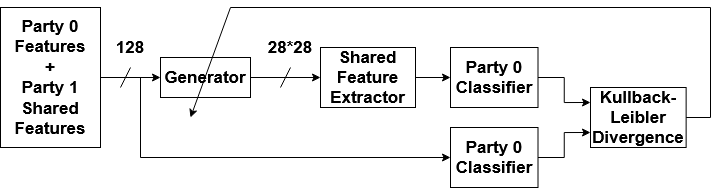

The diagram above was exported from draw.io. Its source (the exported page's mxGraphModel, read from the mxfile embedded in the PNG):
<mxGraphModel dx="920" dy="508" grid="1" gridSize="10" guides="1" tooltips="1" connect="1" arrows="1" fold="1" page="1" pageScale="1" pageWidth="850" pageHeight="1100" math="1" shadow="0">
  <root>
    <mxCell id="0" />
    <mxCell id="1" parent="0" />
    <mxCell id="MZfUzhnzcHHPjbcGq8AZ-3" value="" style="edgeStyle=orthogonalEdgeStyle;rounded=0;orthogonalLoop=1;jettySize=auto;html=1;" parent="1" source="MZfUzhnzcHHPjbcGq8AZ-1" target="MZfUzhnzcHHPjbcGq8AZ-2" edge="1">
      <mxGeometry relative="1" as="geometry" />
    </mxCell>
    <mxCell id="MZfUzhnzcHHPjbcGq8AZ-1" value="&lt;div style=&quot;font-size: 17px&quot;&gt;&lt;font style=&quot;font-size: 17px&quot;&gt;&lt;b&gt;Party 0 Features&lt;/b&gt;&lt;/font&gt;&lt;/div&gt;&lt;div style=&quot;font-size: 17px&quot;&gt;&lt;font style=&quot;font-size: 17px&quot;&gt;&lt;b&gt; +&lt;/b&gt;&lt;/font&gt;&lt;/div&gt;&lt;div style=&quot;font-size: 17px&quot;&gt;&lt;font style=&quot;font-size: 17px&quot;&gt;&lt;b&gt; Party 1&lt;/b&gt;&lt;/font&gt;&lt;/div&gt;&lt;div style=&quot;font-size: 17px&quot;&gt;&lt;font style=&quot;font-size: 17px&quot;&gt;&lt;b&gt;Shared Features&lt;br&gt;&lt;/b&gt;&lt;/font&gt;&lt;/div&gt;" style="rounded=0;whiteSpace=wrap;html=1;" parent="1" vertex="1">
      <mxGeometry x="50" y="120" width="100" height="140" as="geometry" />
    </mxCell>
    <mxCell id="MZfUzhnzcHHPjbcGq8AZ-7" value="" style="edgeStyle=orthogonalEdgeStyle;rounded=0;orthogonalLoop=1;jettySize=auto;html=1;" parent="1" source="MZfUzhnzcHHPjbcGq8AZ-2" target="MZfUzhnzcHHPjbcGq8AZ-6" edge="1">
      <mxGeometry relative="1" as="geometry" />
    </mxCell>
    <mxCell id="MZfUzhnzcHHPjbcGq8AZ-2" value="&lt;b&gt;&lt;font style=&quot;font-size: 17px&quot;&gt;Generator&lt;/font&gt;&lt;/b&gt;" style="whiteSpace=wrap;html=1;rounded=0;" parent="1" vertex="1">
      <mxGeometry x="210" y="170" width="90" height="40" as="geometry" />
    </mxCell>
    <mxCell id="MZfUzhnzcHHPjbcGq8AZ-4" value="" style="endArrow=none;html=1;" parent="1" edge="1">
      <mxGeometry width="50" height="50" relative="1" as="geometry">
        <mxPoint x="170" y="200" as="sourcePoint" />
        <mxPoint x="180" y="180" as="targetPoint" />
      </mxGeometry>
    </mxCell>
    <mxCell id="MZfUzhnzcHHPjbcGq8AZ-5" value="&lt;b&gt;&lt;font style=&quot;font-size: 17px&quot;&gt;128&lt;/font&gt;&lt;/b&gt;" style="text;html=1;strokeColor=none;fillColor=none;align=center;verticalAlign=middle;whiteSpace=wrap;rounded=0;" parent="1" vertex="1">
      <mxGeometry x="160" y="150" width="40" height="20" as="geometry" />
    </mxCell>
    <mxCell id="MZfUzhnzcHHPjbcGq8AZ-11" value="" style="edgeStyle=orthogonalEdgeStyle;rounded=0;orthogonalLoop=1;jettySize=auto;html=1;fontSize=17;" parent="1" source="MZfUzhnzcHHPjbcGq8AZ-6" target="MZfUzhnzcHHPjbcGq8AZ-10" edge="1">
      <mxGeometry relative="1" as="geometry" />
    </mxCell>
    <mxCell id="MZfUzhnzcHHPjbcGq8AZ-6" value="&lt;b&gt;&lt;font style=&quot;font-size: 17px&quot;&gt;Shared Feature Extractor&lt;br&gt;&lt;/font&gt;&lt;/b&gt;" style="whiteSpace=wrap;html=1;rounded=0;" parent="1" vertex="1">
      <mxGeometry x="370" y="160" width="95" height="60" as="geometry" />
    </mxCell>
    <mxCell id="MZfUzhnzcHHPjbcGq8AZ-8" value="" style="endArrow=none;html=1;" parent="1" edge="1">
      <mxGeometry width="50" height="50" relative="1" as="geometry">
        <mxPoint x="330" y="200" as="sourcePoint" />
        <mxPoint x="340" y="180" as="targetPoint" />
      </mxGeometry>
    </mxCell>
    <mxCell id="MZfUzhnzcHHPjbcGq8AZ-9" value="28*28" style="text;html=1;strokeColor=none;fillColor=none;align=center;verticalAlign=middle;whiteSpace=wrap;rounded=0;fontSize=17;fontStyle=1" parent="1" vertex="1">
      <mxGeometry x="320" y="150" width="40" height="20" as="geometry" />
    </mxCell>
    <mxCell id="MZfUzhnzcHHPjbcGq8AZ-17" value="" style="edgeStyle=orthogonalEdgeStyle;rounded=0;orthogonalLoop=1;jettySize=auto;html=1;fontSize=17;entryX=0;entryY=0.25;entryDx=0;entryDy=0;" parent="1" source="MZfUzhnzcHHPjbcGq8AZ-10" target="MZfUzhnzcHHPjbcGq8AZ-18" edge="1">
      <mxGeometry relative="1" as="geometry">
        <mxPoint x="620" y="190" as="targetPoint" />
      </mxGeometry>
    </mxCell>
    <mxCell id="MZfUzhnzcHHPjbcGq8AZ-10" value="&lt;div style=&quot;font-size: 17px&quot;&gt;&lt;b&gt;&lt;font style=&quot;font-size: 17px&quot;&gt;Party 0 &lt;br&gt;&lt;/font&gt;&lt;/b&gt;&lt;/div&gt;&lt;div style=&quot;font-size: 17px&quot;&gt;&lt;b&gt;&lt;font style=&quot;font-size: 17px&quot;&gt;Classifier&lt;/font&gt;&lt;/b&gt;&lt;/div&gt;" style="whiteSpace=wrap;html=1;rounded=0;" parent="1" vertex="1">
      <mxGeometry x="500" y="160" width="87.5" height="60" as="geometry" />
    </mxCell>
    <UserObject label="Kullback-Leibler Divergence" id="MZfUzhnzcHHPjbcGq8AZ-18">
      <mxCell style="rounded=0;whiteSpace=wrap;html=1;fontSize=17;verticalAlign=middle;fontStyle=1" parent="1" vertex="1">
        <mxGeometry x="640" y="200" width="95.63" height="60" as="geometry" />
      </mxCell>
    </UserObject>
    <mxCell id="MZfUzhnzcHHPjbcGq8AZ-21" value="" style="endArrow=classic;html=1;fontSize=17;entryX=0;entryY=0.5;entryDx=0;entryDy=0;rounded=0;" parent="1" edge="1" target="MZfUzhnzcHHPjbcGq8AZ-32">
      <mxGeometry width="50" height="50" relative="1" as="geometry">
        <mxPoint x="190" y="190" as="sourcePoint" />
        <mxPoint x="470" y="270" as="targetPoint" />
        <Array as="points">
          <mxPoint x="190" y="270" />
        </Array>
      </mxGeometry>
    </mxCell>
    <mxCell id="qOCYGdi-fqtSBZJZWKRZ-1" value="" style="edgeStyle=orthogonalEdgeStyle;rounded=0;orthogonalLoop=1;jettySize=auto;html=1;entryX=0;entryY=0.75;entryDx=0;entryDy=0;" edge="1" parent="1" source="MZfUzhnzcHHPjbcGq8AZ-32" target="MZfUzhnzcHHPjbcGq8AZ-18">
      <mxGeometry relative="1" as="geometry" />
    </mxCell>
    <mxCell id="MZfUzhnzcHHPjbcGq8AZ-32" value="&lt;div style=&quot;font-size: 17px&quot;&gt;&lt;b&gt;&lt;font style=&quot;font-size: 17px&quot;&gt;Party 0 &lt;br&gt;&lt;/font&gt;&lt;/b&gt;&lt;/div&gt;&lt;div style=&quot;font-size: 17px&quot;&gt;&lt;b&gt;&lt;font style=&quot;font-size: 17px&quot;&gt;Classifier&lt;/font&gt;&lt;/b&gt;&lt;/div&gt;" style="whiteSpace=wrap;html=1;rounded=0;" parent="1" vertex="1">
      <mxGeometry x="500" y="240" width="87.5" height="60" as="geometry" />
    </mxCell>
    <mxCell id="qOCYGdi-fqtSBZJZWKRZ-4" value="" style="endArrow=classic;html=1;exitX=1;exitY=0.5;exitDx=0;exitDy=0;rounded=0;" edge="1" parent="1" source="MZfUzhnzcHHPjbcGq8AZ-18">
      <mxGeometry width="50" height="50" relative="1" as="geometry">
        <mxPoint x="750" y="240" as="sourcePoint" />
        <mxPoint x="240" y="230" as="targetPoint" />
        <Array as="points">
          <mxPoint x="760" y="230" />
          <mxPoint x="760" y="120" />
          <mxPoint x="280" y="120" />
        </Array>
      </mxGeometry>
    </mxCell>
  </root>
</mxGraphModel>